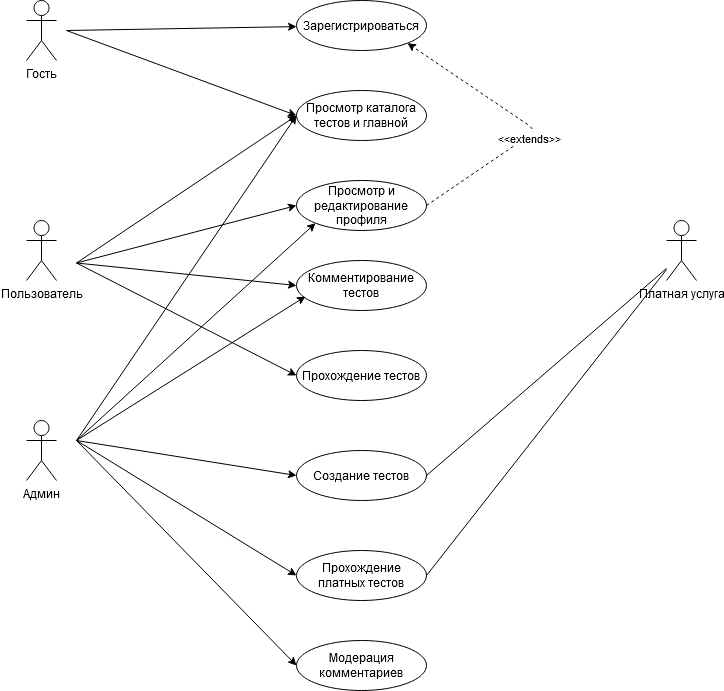

The diagram above was exported from draw.io. Its source (the exported page's mxGraphModel, read from the mxfile embedded in the PNG):
<mxGraphModel dx="1422" dy="801" grid="1" gridSize="10" guides="1" tooltips="1" connect="1" arrows="1" fold="1" page="1" pageScale="1" pageWidth="827" pageHeight="1169" math="0" shadow="0">
  <root>
    <mxCell id="0" />
    <mxCell id="1" parent="0" />
    <mxCell id="YyoXmC36iEcbjBzLnQ-x-1" value="&lt;div&gt;Гость&lt;/div&gt;&lt;div&gt;&lt;br&gt;&lt;/div&gt;" style="shape=umlActor;verticalLabelPosition=bottom;verticalAlign=top;html=1;" vertex="1" parent="1">
      <mxGeometry x="90" y="70" width="30" height="60" as="geometry" />
    </mxCell>
    <mxCell id="YyoXmC36iEcbjBzLnQ-x-4" value="Пользователь" style="shape=umlActor;verticalLabelPosition=bottom;verticalAlign=top;html=1;" vertex="1" parent="1">
      <mxGeometry x="90" y="290" width="30" height="60" as="geometry" />
    </mxCell>
    <mxCell id="YyoXmC36iEcbjBzLnQ-x-5" value="&lt;div&gt;Админ&lt;/div&gt;&lt;div&gt;&lt;br&gt;&lt;/div&gt;" style="shape=umlActor;verticalLabelPosition=bottom;verticalAlign=top;html=1;" vertex="1" parent="1">
      <mxGeometry x="90" y="490" width="30" height="60" as="geometry" />
    </mxCell>
    <mxCell id="YyoXmC36iEcbjBzLnQ-x-7" value="&lt;div&gt;Платная услуга&lt;/div&gt;&lt;div&gt;&lt;br&gt;&lt;/div&gt;" style="shape=umlActor;verticalLabelPosition=bottom;verticalAlign=top;html=1;" vertex="1" parent="1">
      <mxGeometry x="730" y="290" width="30" height="60" as="geometry" />
    </mxCell>
    <mxCell id="YyoXmC36iEcbjBzLnQ-x-8" value="Зарегистрироваться" style="ellipse;whiteSpace=wrap;html=1;" vertex="1" parent="1">
      <mxGeometry x="360" y="70" width="130" height="50" as="geometry" />
    </mxCell>
    <mxCell id="YyoXmC36iEcbjBzLnQ-x-13" value="" style="endArrow=classic;html=1;entryX=0;entryY=0.5;entryDx=0;entryDy=0;" edge="1" parent="1" target="YyoXmC36iEcbjBzLnQ-x-18">
      <mxGeometry width="50" height="50" relative="1" as="geometry">
        <mxPoint x="130" y="100" as="sourcePoint" />
        <mxPoint x="320" y="200" as="targetPoint" />
      </mxGeometry>
    </mxCell>
    <mxCell id="YyoXmC36iEcbjBzLnQ-x-15" value="" style="endArrow=classic;html=1;" edge="1" parent="1" target="YyoXmC36iEcbjBzLnQ-x-8">
      <mxGeometry width="50" height="50" relative="1" as="geometry">
        <mxPoint x="130" y="100" as="sourcePoint" />
        <mxPoint x="220" y="40" as="targetPoint" />
      </mxGeometry>
    </mxCell>
    <mxCell id="YyoXmC36iEcbjBzLnQ-x-17" value="Просмотр и редактирование профиля" style="ellipse;whiteSpace=wrap;html=1;" vertex="1" parent="1">
      <mxGeometry x="360" y="250" width="130" height="50" as="geometry" />
    </mxCell>
    <mxCell id="YyoXmC36iEcbjBzLnQ-x-18" value="Просмотр каталога тестов и главной" style="ellipse;whiteSpace=wrap;html=1;" vertex="1" parent="1">
      <mxGeometry x="360" y="160" width="130" height="50" as="geometry" />
    </mxCell>
    <mxCell id="YyoXmC36iEcbjBzLnQ-x-19" value="&lt;div&gt;&amp;lt;&amp;lt;extends&amp;gt;&amp;gt;&lt;/div&gt;" style="endArrow=classic;html=1;entryX=1;entryY=1;entryDx=0;entryDy=0;exitX=1;exitY=0.5;exitDx=0;exitDy=0;dashed=1;" edge="1" parent="1" source="YyoXmC36iEcbjBzLnQ-x-17" target="YyoXmC36iEcbjBzLnQ-x-8">
      <mxGeometry x="-0.1465" y="-3" width="50" height="50" relative="1" as="geometry">
        <mxPoint x="390" y="280" as="sourcePoint" />
        <mxPoint x="440" y="230" as="targetPoint" />
        <Array as="points">
          <mxPoint x="600" y="200" />
        </Array>
        <mxPoint as="offset" />
      </mxGeometry>
    </mxCell>
    <mxCell id="YyoXmC36iEcbjBzLnQ-x-20" value="Прохождение тестов" style="ellipse;whiteSpace=wrap;html=1;" vertex="1" parent="1">
      <mxGeometry x="360" y="420" width="130" height="50" as="geometry" />
    </mxCell>
    <mxCell id="YyoXmC36iEcbjBzLnQ-x-21" value="Прохождение платных тестов" style="ellipse;whiteSpace=wrap;html=1;" vertex="1" parent="1">
      <mxGeometry x="360" y="620" width="130" height="50" as="geometry" />
    </mxCell>
    <mxCell id="YyoXmC36iEcbjBzLnQ-x-22" value="Комментирование тестов" style="ellipse;whiteSpace=wrap;html=1;" vertex="1" parent="1">
      <mxGeometry x="360" y="330" width="130" height="50" as="geometry" />
    </mxCell>
    <mxCell id="YyoXmC36iEcbjBzLnQ-x-24" value="" style="endArrow=classic;html=1;entryX=0;entryY=0.5;entryDx=0;entryDy=0;" edge="1" parent="1" target="YyoXmC36iEcbjBzLnQ-x-22">
      <mxGeometry width="50" height="50" relative="1" as="geometry">
        <mxPoint x="140" y="332.5" as="sourcePoint" />
        <mxPoint x="370" y="437.5" as="targetPoint" />
      </mxGeometry>
    </mxCell>
    <mxCell id="YyoXmC36iEcbjBzLnQ-x-26" value="" style="endArrow=classic;html=1;entryX=0;entryY=0.5;entryDx=0;entryDy=0;" edge="1" parent="1" target="YyoXmC36iEcbjBzLnQ-x-17">
      <mxGeometry width="50" height="50" relative="1" as="geometry">
        <mxPoint x="140" y="332.5" as="sourcePoint" />
        <mxPoint x="360" y="385" as="targetPoint" />
      </mxGeometry>
    </mxCell>
    <mxCell id="YyoXmC36iEcbjBzLnQ-x-27" value="" style="endArrow=classic;html=1;entryX=0;entryY=0.5;entryDx=0;entryDy=0;" edge="1" parent="1" target="YyoXmC36iEcbjBzLnQ-x-18">
      <mxGeometry width="50" height="50" relative="1" as="geometry">
        <mxPoint x="140" y="332.5" as="sourcePoint" />
        <mxPoint x="360" y="385" as="targetPoint" />
      </mxGeometry>
    </mxCell>
    <mxCell id="YyoXmC36iEcbjBzLnQ-x-28" value="" style="endArrow=classic;html=1;entryX=0;entryY=0.5;entryDx=0;entryDy=0;" edge="1" parent="1" target="YyoXmC36iEcbjBzLnQ-x-20">
      <mxGeometry width="50" height="50" relative="1" as="geometry">
        <mxPoint x="140" y="332.5" as="sourcePoint" />
        <mxPoint x="360" y="385" as="targetPoint" />
      </mxGeometry>
    </mxCell>
    <mxCell id="YyoXmC36iEcbjBzLnQ-x-29" value="" style="endArrow=classic;html=1;entryX=0;entryY=0.5;entryDx=0;entryDy=0;" edge="1" parent="1" target="YyoXmC36iEcbjBzLnQ-x-18">
      <mxGeometry width="50" height="50" relative="1" as="geometry">
        <mxPoint x="140" y="510" as="sourcePoint" />
        <mxPoint x="360" y="205" as="targetPoint" />
      </mxGeometry>
    </mxCell>
    <mxCell id="YyoXmC36iEcbjBzLnQ-x-30" value="" style="endArrow=classic;html=1;entryX=0;entryY=1;entryDx=0;entryDy=0;" edge="1" parent="1" target="YyoXmC36iEcbjBzLnQ-x-17">
      <mxGeometry width="50" height="50" relative="1" as="geometry">
        <mxPoint x="140" y="510" as="sourcePoint" />
        <mxPoint x="360" y="315" as="targetPoint" />
      </mxGeometry>
    </mxCell>
    <mxCell id="YyoXmC36iEcbjBzLnQ-x-31" value="" style="endArrow=classic;html=1;entryX=0.069;entryY=0.72;entryDx=0;entryDy=0;entryPerimeter=0;" edge="1" parent="1" target="YyoXmC36iEcbjBzLnQ-x-22">
      <mxGeometry width="50" height="50" relative="1" as="geometry">
        <mxPoint x="140" y="510" as="sourcePoint" />
        <mxPoint x="360" y="385" as="targetPoint" />
      </mxGeometry>
    </mxCell>
    <mxCell id="YyoXmC36iEcbjBzLnQ-x-32" value="" style="endArrow=none;html=1;entryX=1;entryY=0.5;entryDx=0;entryDy=0;endFill=0;" edge="1" parent="1" source="YyoXmC36iEcbjBzLnQ-x-7" target="YyoXmC36iEcbjBzLnQ-x-21">
      <mxGeometry width="50" height="50" relative="1" as="geometry">
        <mxPoint x="540" y="515" as="sourcePoint" />
        <mxPoint x="760" y="460" as="targetPoint" />
      </mxGeometry>
    </mxCell>
    <mxCell id="YyoXmC36iEcbjBzLnQ-x-33" value="" style="endArrow=classic;html=1;entryX=0;entryY=0.5;entryDx=0;entryDy=0;" edge="1" parent="1" target="YyoXmC36iEcbjBzLnQ-x-21">
      <mxGeometry width="50" height="50" relative="1" as="geometry">
        <mxPoint x="140" y="510" as="sourcePoint" />
        <mxPoint x="360" y="455" as="targetPoint" />
      </mxGeometry>
    </mxCell>
    <mxCell id="YyoXmC36iEcbjBzLnQ-x-34" value="" style="endArrow=classic;html=1;entryX=0;entryY=0.5;entryDx=0;entryDy=0;" edge="1" parent="1" target="YyoXmC36iEcbjBzLnQ-x-37">
      <mxGeometry width="50" height="50" relative="1" as="geometry">
        <mxPoint x="140" y="510" as="sourcePoint" />
        <mxPoint x="360" y="565" as="targetPoint" />
      </mxGeometry>
    </mxCell>
    <mxCell id="YyoXmC36iEcbjBzLnQ-x-35" value="Модерация комментариев" style="ellipse;whiteSpace=wrap;html=1;" vertex="1" parent="1">
      <mxGeometry x="360" y="710" width="130" height="50" as="geometry" />
    </mxCell>
    <mxCell id="YyoXmC36iEcbjBzLnQ-x-36" value="" style="endArrow=classic;html=1;entryX=0;entryY=0.5;entryDx=0;entryDy=0;" edge="1" parent="1" target="YyoXmC36iEcbjBzLnQ-x-35">
      <mxGeometry width="50" height="50" relative="1" as="geometry">
        <mxPoint x="140" y="510" as="sourcePoint" />
        <mxPoint x="360" y="565" as="targetPoint" />
      </mxGeometry>
    </mxCell>
    <mxCell id="YyoXmC36iEcbjBzLnQ-x-37" value="Создание тестов" style="ellipse;whiteSpace=wrap;html=1;" vertex="1" parent="1">
      <mxGeometry x="360" y="520" width="130" height="50" as="geometry" />
    </mxCell>
    <mxCell id="YyoXmC36iEcbjBzLnQ-x-38" value="" style="endArrow=none;html=1;entryX=1;entryY=0.5;entryDx=0;entryDy=0;endFill=0;" edge="1" parent="1" target="YyoXmC36iEcbjBzLnQ-x-37">
      <mxGeometry width="50" height="50" relative="1" as="geometry">
        <mxPoint x="730" y="337.9411764705883" as="sourcePoint" />
        <mxPoint x="490" y="625" as="targetPoint" />
      </mxGeometry>
    </mxCell>
  </root>
</mxGraphModel>